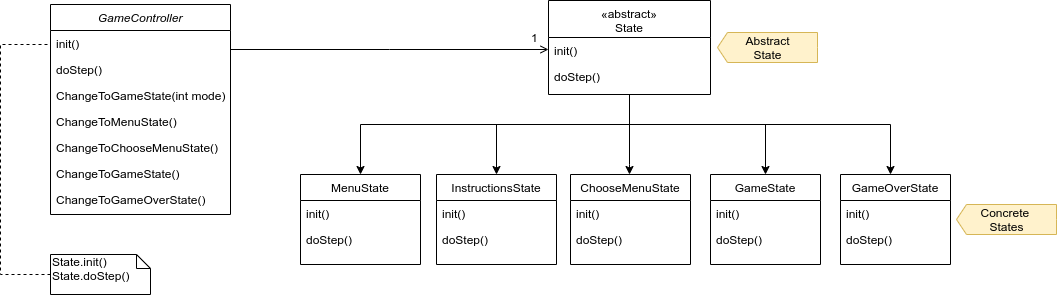

The diagram above was exported from draw.io. Its source (the exported page's mxGraphModel, read from the mxfile embedded in the PNG):
<mxGraphModel dx="1822" dy="688" grid="0" gridSize="10" guides="1" tooltips="1" connect="1" arrows="1" fold="1" page="0" pageScale="1" pageWidth="827" pageHeight="1169" math="0" shadow="0">
  <root>
    <mxCell id="WIyWlLk6GJQsqaUBKTNV-0" />
    <mxCell id="WIyWlLk6GJQsqaUBKTNV-1" parent="WIyWlLk6GJQsqaUBKTNV-0" />
    <mxCell id="uVAmfsBUVy08bA7-TUdP-8" style="edgeStyle=orthogonalEdgeStyle;rounded=0;orthogonalLoop=1;jettySize=auto;html=1;entryX=0.5;entryY=0;entryDx=0;entryDy=0;" parent="WIyWlLk6GJQsqaUBKTNV-1" target="uVAmfsBUVy08bA7-TUdP-9" edge="1">
      <mxGeometry relative="1" as="geometry">
        <mxPoint x="589" y="280" as="targetPoint" />
        <mxPoint x="650" y="240" as="sourcePoint" />
      </mxGeometry>
    </mxCell>
    <mxCell id="uVAmfsBUVy08bA7-TUdP-16" value="" style="edgeStyle=orthogonalEdgeStyle;rounded=0;orthogonalLoop=1;jettySize=auto;html=1;" parent="WIyWlLk6GJQsqaUBKTNV-1" target="uVAmfsBUVy08bA7-TUdP-13" edge="1">
      <mxGeometry relative="1" as="geometry">
        <mxPoint x="589" y="240" as="sourcePoint" />
        <Array as="points">
          <mxPoint x="589" y="280" />
          <mxPoint x="589" y="280" />
        </Array>
      </mxGeometry>
    </mxCell>
    <mxCell id="uVAmfsBUVy08bA7-TUdP-21" value="" style="edgeStyle=orthogonalEdgeStyle;rounded=0;orthogonalLoop=1;jettySize=auto;html=1;" parent="WIyWlLk6GJQsqaUBKTNV-1" target="uVAmfsBUVy08bA7-TUdP-18" edge="1">
      <mxGeometry relative="1" as="geometry">
        <mxPoint x="600" y="240" as="sourcePoint" />
      </mxGeometry>
    </mxCell>
    <mxCell id="uVAmfsBUVy08bA7-TUdP-27" value="" style="edgeStyle=orthogonalEdgeStyle;rounded=0;orthogonalLoop=1;jettySize=auto;html=1;" parent="WIyWlLk6GJQsqaUBKTNV-1" source="zkfFHV4jXpPFQw0GAbJ--17" target="uVAmfsBUVy08bA7-TUdP-24" edge="1">
      <mxGeometry relative="1" as="geometry">
        <Array as="points">
          <mxPoint x="589" y="240" />
          <mxPoint x="850" y="240" />
        </Array>
      </mxGeometry>
    </mxCell>
    <mxCell id="zkfFHV4jXpPFQw0GAbJ--17" value="«abstract»&#10;State" style="swimlane;fontStyle=0;align=center;verticalAlign=top;childLayout=stackLayout;horizontal=1;startSize=37;horizontalStack=0;resizeParent=1;resizeLast=0;collapsible=1;marginBottom=0;rounded=0;shadow=0;strokeWidth=1;" parent="WIyWlLk6GJQsqaUBKTNV-1" vertex="1">
      <mxGeometry x="508" y="116" width="162" height="94" as="geometry">
        <mxRectangle x="550" y="140" width="160" height="26" as="alternateBounds" />
      </mxGeometry>
    </mxCell>
    <mxCell id="zkfFHV4jXpPFQw0GAbJ--18" value="init()&#10;" style="text;align=left;verticalAlign=top;spacingLeft=4;spacingRight=4;overflow=hidden;rotatable=0;points=[[0,0.5],[1,0.5]];portConstraint=eastwest;" parent="zkfFHV4jXpPFQw0GAbJ--17" vertex="1">
      <mxGeometry y="37" width="162" height="26" as="geometry" />
    </mxCell>
    <mxCell id="zkfFHV4jXpPFQw0GAbJ--19" value="doStep()" style="text;align=left;verticalAlign=top;spacingLeft=4;spacingRight=4;overflow=hidden;rotatable=0;points=[[0,0.5],[1,0.5]];portConstraint=eastwest;rounded=0;shadow=0;html=0;" parent="zkfFHV4jXpPFQw0GAbJ--17" vertex="1">
      <mxGeometry y="63" width="162" height="26" as="geometry" />
    </mxCell>
    <mxCell id="zkfFHV4jXpPFQw0GAbJ--26" value="" style="endArrow=open;shadow=0;strokeWidth=1;strokeColor=#000000;rounded=0;endFill=1;edgeStyle=elbowEdgeStyle;elbow=vertical;" parent="WIyWlLk6GJQsqaUBKTNV-1" source="zkfFHV4jXpPFQw0GAbJ--0" target="zkfFHV4jXpPFQw0GAbJ--17" edge="1">
      <mxGeometry x="0.5" y="41" relative="1" as="geometry">
        <mxPoint x="380" y="192" as="sourcePoint" />
        <mxPoint x="540" y="192" as="targetPoint" />
        <mxPoint x="-40" y="32" as="offset" />
      </mxGeometry>
    </mxCell>
    <mxCell id="zkfFHV4jXpPFQw0GAbJ--28" value="1" style="resizable=0;align=right;verticalAlign=bottom;labelBackgroundColor=none;fontSize=12;" parent="zkfFHV4jXpPFQw0GAbJ--26" connectable="0" vertex="1">
      <mxGeometry x="1" relative="1" as="geometry">
        <mxPoint x="-9.33" y="-2.83" as="offset" />
      </mxGeometry>
    </mxCell>
    <mxCell id="uVAmfsBUVy08bA7-TUdP-32" style="edgeStyle=orthogonalEdgeStyle;rounded=0;orthogonalLoop=1;jettySize=auto;html=1;entryX=0.5;entryY=0;entryDx=0;entryDy=0;" parent="WIyWlLk6GJQsqaUBKTNV-1" source="zkfFHV4jXpPFQw0GAbJ--17" target="uVAmfsBUVy08bA7-TUdP-28" edge="1">
      <mxGeometry relative="1" as="geometry">
        <mxPoint x="461" y="400" as="targetPoint" />
        <mxPoint x="589.0000000000002" y="210.0000000000001" as="sourcePoint" />
        <Array as="points">
          <mxPoint x="589" y="240" />
          <mxPoint x="456" y="240" />
        </Array>
      </mxGeometry>
    </mxCell>
    <mxCell id="zkfFHV4jXpPFQw0GAbJ--0" value="GameController" style="swimlane;fontStyle=2;align=center;verticalAlign=top;childLayout=stackLayout;horizontal=1;startSize=26;horizontalStack=0;resizeParent=1;resizeLast=0;collapsible=1;marginBottom=0;rounded=0;shadow=0;strokeWidth=1;" parent="WIyWlLk6GJQsqaUBKTNV-1" vertex="1">
      <mxGeometry x="10" y="120" width="180" height="210" as="geometry">
        <mxRectangle x="230" y="140" width="160" height="26" as="alternateBounds" />
      </mxGeometry>
    </mxCell>
    <mxCell id="zkfFHV4jXpPFQw0GAbJ--1" value="init()" style="text;align=left;verticalAlign=top;spacingLeft=4;spacingRight=4;overflow=hidden;rotatable=0;points=[[0,0.5],[1,0.5]];portConstraint=eastwest;" parent="zkfFHV4jXpPFQw0GAbJ--0" vertex="1">
      <mxGeometry y="26" width="180" height="26" as="geometry" />
    </mxCell>
    <mxCell id="zkfFHV4jXpPFQw0GAbJ--2" value="doStep()" style="text;align=left;verticalAlign=top;spacingLeft=4;spacingRight=4;overflow=hidden;rotatable=0;points=[[0,0.5],[1,0.5]];portConstraint=eastwest;rounded=0;shadow=0;html=0;" parent="zkfFHV4jXpPFQw0GAbJ--0" vertex="1">
      <mxGeometry y="52" width="180" height="26" as="geometry" />
    </mxCell>
    <mxCell id="uVAmfsBUVy08bA7-TUdP-38" value="ChangeToGameState(int mode)" style="text;align=left;verticalAlign=top;spacingLeft=4;spacingRight=4;overflow=hidden;rotatable=0;points=[[0,0.5],[1,0.5]];portConstraint=eastwest;rounded=0;shadow=0;html=0;" parent="zkfFHV4jXpPFQw0GAbJ--0" vertex="1">
      <mxGeometry y="78" width="180" height="26" as="geometry" />
    </mxCell>
    <mxCell id="uVAmfsBUVy08bA7-TUdP-39" value="ChangeToMenuState()" style="text;align=left;verticalAlign=top;spacingLeft=4;spacingRight=4;overflow=hidden;rotatable=0;points=[[0,0.5],[1,0.5]];portConstraint=eastwest;rounded=0;shadow=0;html=0;" parent="zkfFHV4jXpPFQw0GAbJ--0" vertex="1">
      <mxGeometry y="104" width="180" height="26" as="geometry" />
    </mxCell>
    <mxCell id="uVAmfsBUVy08bA7-TUdP-40" value="ChangeToChooseMenuState()" style="text;align=left;verticalAlign=top;spacingLeft=4;spacingRight=4;overflow=hidden;rotatable=0;points=[[0,0.5],[1,0.5]];portConstraint=eastwest;rounded=0;shadow=0;html=0;" parent="zkfFHV4jXpPFQw0GAbJ--0" vertex="1">
      <mxGeometry y="130" width="180" height="26" as="geometry" />
    </mxCell>
    <mxCell id="uVAmfsBUVy08bA7-TUdP-41" value="ChangeToGameState()" style="text;align=left;verticalAlign=top;spacingLeft=4;spacingRight=4;overflow=hidden;rotatable=0;points=[[0,0.5],[1,0.5]];portConstraint=eastwest;rounded=0;shadow=0;html=0;" parent="zkfFHV4jXpPFQw0GAbJ--0" vertex="1">
      <mxGeometry y="156" width="180" height="26" as="geometry" />
    </mxCell>
    <mxCell id="uVAmfsBUVy08bA7-TUdP-42" value="ChangeToGameOverState()" style="text;align=left;verticalAlign=top;spacingLeft=4;spacingRight=4;overflow=hidden;rotatable=0;points=[[0,0.5],[1,0.5]];portConstraint=eastwest;rounded=0;shadow=0;html=0;" parent="zkfFHV4jXpPFQw0GAbJ--0" vertex="1">
      <mxGeometry y="182" width="180" height="26" as="geometry" />
    </mxCell>
    <mxCell id="uVAmfsBUVy08bA7-TUdP-18" value="MenuState" style="swimlane;fontStyle=0;align=center;verticalAlign=top;childLayout=stackLayout;horizontal=1;startSize=26;horizontalStack=0;resizeParent=1;resizeLast=0;collapsible=1;marginBottom=0;rounded=0;shadow=0;strokeWidth=1;" parent="WIyWlLk6GJQsqaUBKTNV-1" vertex="1">
      <mxGeometry x="260" y="290" width="120" height="90" as="geometry">
        <mxRectangle x="550" y="140" width="160" height="26" as="alternateBounds" />
      </mxGeometry>
    </mxCell>
    <mxCell id="uVAmfsBUVy08bA7-TUdP-19" value="init()&#10;" style="text;align=left;verticalAlign=top;spacingLeft=4;spacingRight=4;overflow=hidden;rotatable=0;points=[[0,0.5],[1,0.5]];portConstraint=eastwest;" parent="uVAmfsBUVy08bA7-TUdP-18" vertex="1">
      <mxGeometry y="26" width="120" height="26" as="geometry" />
    </mxCell>
    <mxCell id="uVAmfsBUVy08bA7-TUdP-20" value="doStep()" style="text;align=left;verticalAlign=top;spacingLeft=4;spacingRight=4;overflow=hidden;rotatable=0;points=[[0,0.5],[1,0.5]];portConstraint=eastwest;rounded=0;shadow=0;html=0;" parent="uVAmfsBUVy08bA7-TUdP-18" vertex="1">
      <mxGeometry y="52" width="120" height="26" as="geometry" />
    </mxCell>
    <mxCell id="uVAmfsBUVy08bA7-TUdP-13" value="ChooseMenuState" style="swimlane;fontStyle=0;align=center;verticalAlign=top;childLayout=stackLayout;horizontal=1;startSize=26;horizontalStack=0;resizeParent=1;resizeLast=0;collapsible=1;marginBottom=0;rounded=0;shadow=0;strokeWidth=1;" parent="WIyWlLk6GJQsqaUBKTNV-1" vertex="1">
      <mxGeometry x="530" y="290" width="120" height="90" as="geometry">
        <mxRectangle x="550" y="140" width="160" height="26" as="alternateBounds" />
      </mxGeometry>
    </mxCell>
    <mxCell id="uVAmfsBUVy08bA7-TUdP-14" value="init()&#10;" style="text;align=left;verticalAlign=top;spacingLeft=4;spacingRight=4;overflow=hidden;rotatable=0;points=[[0,0.5],[1,0.5]];portConstraint=eastwest;" parent="uVAmfsBUVy08bA7-TUdP-13" vertex="1">
      <mxGeometry y="26" width="120" height="26" as="geometry" />
    </mxCell>
    <mxCell id="uVAmfsBUVy08bA7-TUdP-15" value="doStep()" style="text;align=left;verticalAlign=top;spacingLeft=4;spacingRight=4;overflow=hidden;rotatable=0;points=[[0,0.5],[1,0.5]];portConstraint=eastwest;rounded=0;shadow=0;html=0;" parent="uVAmfsBUVy08bA7-TUdP-13" vertex="1">
      <mxGeometry y="52" width="120" height="26" as="geometry" />
    </mxCell>
    <mxCell id="uVAmfsBUVy08bA7-TUdP-28" value="InstructionsState" style="swimlane;fontStyle=0;align=center;verticalAlign=top;childLayout=stackLayout;horizontal=1;startSize=26;horizontalStack=0;resizeParent=1;resizeLast=0;collapsible=1;marginBottom=0;rounded=0;shadow=0;strokeWidth=1;" parent="WIyWlLk6GJQsqaUBKTNV-1" vertex="1">
      <mxGeometry x="396" y="290" width="120" height="90" as="geometry">
        <mxRectangle x="550" y="140" width="160" height="26" as="alternateBounds" />
      </mxGeometry>
    </mxCell>
    <mxCell id="uVAmfsBUVy08bA7-TUdP-29" value="init()&#10;" style="text;align=left;verticalAlign=top;spacingLeft=4;spacingRight=4;overflow=hidden;rotatable=0;points=[[0,0.5],[1,0.5]];portConstraint=eastwest;" parent="uVAmfsBUVy08bA7-TUdP-28" vertex="1">
      <mxGeometry y="26" width="120" height="26" as="geometry" />
    </mxCell>
    <mxCell id="uVAmfsBUVy08bA7-TUdP-30" value="doStep()" style="text;align=left;verticalAlign=top;spacingLeft=4;spacingRight=4;overflow=hidden;rotatable=0;points=[[0,0.5],[1,0.5]];portConstraint=eastwest;rounded=0;shadow=0;html=0;" parent="uVAmfsBUVy08bA7-TUdP-28" vertex="1">
      <mxGeometry y="52" width="120" height="26" as="geometry" />
    </mxCell>
    <mxCell id="uVAmfsBUVy08bA7-TUdP-9" value="GameState" style="swimlane;fontStyle=0;align=center;verticalAlign=top;childLayout=stackLayout;horizontal=1;startSize=26;horizontalStack=0;resizeParent=1;resizeLast=0;collapsible=1;marginBottom=0;rounded=0;shadow=0;strokeWidth=1;" parent="WIyWlLk6GJQsqaUBKTNV-1" vertex="1">
      <mxGeometry x="670" y="290" width="110" height="90" as="geometry">
        <mxRectangle x="550" y="140" width="160" height="26" as="alternateBounds" />
      </mxGeometry>
    </mxCell>
    <mxCell id="uVAmfsBUVy08bA7-TUdP-10" value="init()&#10;" style="text;align=left;verticalAlign=top;spacingLeft=4;spacingRight=4;overflow=hidden;rotatable=0;points=[[0,0.5],[1,0.5]];portConstraint=eastwest;" parent="uVAmfsBUVy08bA7-TUdP-9" vertex="1">
      <mxGeometry y="26" width="110" height="26" as="geometry" />
    </mxCell>
    <mxCell id="uVAmfsBUVy08bA7-TUdP-11" value="doStep()" style="text;align=left;verticalAlign=top;spacingLeft=4;spacingRight=4;overflow=hidden;rotatable=0;points=[[0,0.5],[1,0.5]];portConstraint=eastwest;rounded=0;shadow=0;html=0;" parent="uVAmfsBUVy08bA7-TUdP-9" vertex="1">
      <mxGeometry y="52" width="110" height="26" as="geometry" />
    </mxCell>
    <mxCell id="uVAmfsBUVy08bA7-TUdP-24" value="GameOverState" style="swimlane;fontStyle=0;align=center;verticalAlign=top;childLayout=stackLayout;horizontal=1;startSize=26;horizontalStack=0;resizeParent=1;resizeLast=0;collapsible=1;marginBottom=0;rounded=0;shadow=0;strokeWidth=1;" parent="WIyWlLk6GJQsqaUBKTNV-1" vertex="1">
      <mxGeometry x="800" y="290" width="110" height="90" as="geometry">
        <mxRectangle x="550" y="140" width="160" height="26" as="alternateBounds" />
      </mxGeometry>
    </mxCell>
    <mxCell id="uVAmfsBUVy08bA7-TUdP-25" value="init()&#10;" style="text;align=left;verticalAlign=top;spacingLeft=4;spacingRight=4;overflow=hidden;rotatable=0;points=[[0,0.5],[1,0.5]];portConstraint=eastwest;" parent="uVAmfsBUVy08bA7-TUdP-24" vertex="1">
      <mxGeometry y="26" width="110" height="26" as="geometry" />
    </mxCell>
    <mxCell id="uVAmfsBUVy08bA7-TUdP-26" value="doStep()" style="text;align=left;verticalAlign=top;spacingLeft=4;spacingRight=4;overflow=hidden;rotatable=0;points=[[0,0.5],[1,0.5]];portConstraint=eastwest;rounded=0;shadow=0;html=0;" parent="uVAmfsBUVy08bA7-TUdP-24" vertex="1">
      <mxGeometry y="52" width="110" height="26" as="geometry" />
    </mxCell>
    <mxCell id="uVAmfsBUVy08bA7-TUdP-43" style="edgeStyle=orthogonalEdgeStyle;rounded=0;orthogonalLoop=1;jettySize=auto;html=1;endArrow=none;endFill=0;entryX=0;entryY=0.5;entryDx=0;entryDy=0;dashed=1;" parent="WIyWlLk6GJQsqaUBKTNV-1" source="uVAmfsBUVy08bA7-TUdP-33" target="uVAmfsBUVy08bA7-TUdP-39" edge="1">
      <mxGeometry relative="1" as="geometry">
        <mxPoint x="80" y="329.9999999999999" as="targetPoint" />
        <Array as="points">
          <mxPoint x="-40" y="390" />
          <mxPoint x="-40" y="160" />
          <mxPoint x="10" y="160" />
        </Array>
      </mxGeometry>
    </mxCell>
    <mxCell id="uVAmfsBUVy08bA7-TUdP-33" value="State.init()&lt;br&gt;State.doStep()" style="shape=note;whiteSpace=wrap;html=1;size=14;verticalAlign=top;align=left;spacingTop=-6;" parent="WIyWlLk6GJQsqaUBKTNV-1" vertex="1">
      <mxGeometry x="10" y="370" width="100" height="40" as="geometry" />
    </mxCell>
    <mxCell id="ml-J7-miOdgEJhhowj2L-0" value="Concrete&amp;nbsp;&lt;br&gt;States" style="html=1;shadow=0;dashed=0;align=center;verticalAlign=middle;shape=mxgraph.arrows2.arrow;dy=0;dx=10;notch=0;labelBackgroundColor=none;fillColor=#fff2cc;direction=west;strokeColor=#d6b656;" vertex="1" parent="WIyWlLk6GJQsqaUBKTNV-1">
      <mxGeometry x="916" y="320" width="100" height="30" as="geometry" />
    </mxCell>
    <mxCell id="ml-J7-miOdgEJhhowj2L-1" value="Abstract&lt;br&gt;State" style="html=1;shadow=0;dashed=0;align=center;verticalAlign=middle;shape=mxgraph.arrows2.arrow;dy=0;dx=10;notch=0;labelBackgroundColor=none;fillColor=#fff2cc;direction=west;strokeColor=#d6b656;" vertex="1" parent="WIyWlLk6GJQsqaUBKTNV-1">
      <mxGeometry x="677" y="148" width="100" height="30" as="geometry" />
    </mxCell>
  </root>
</mxGraphModel>